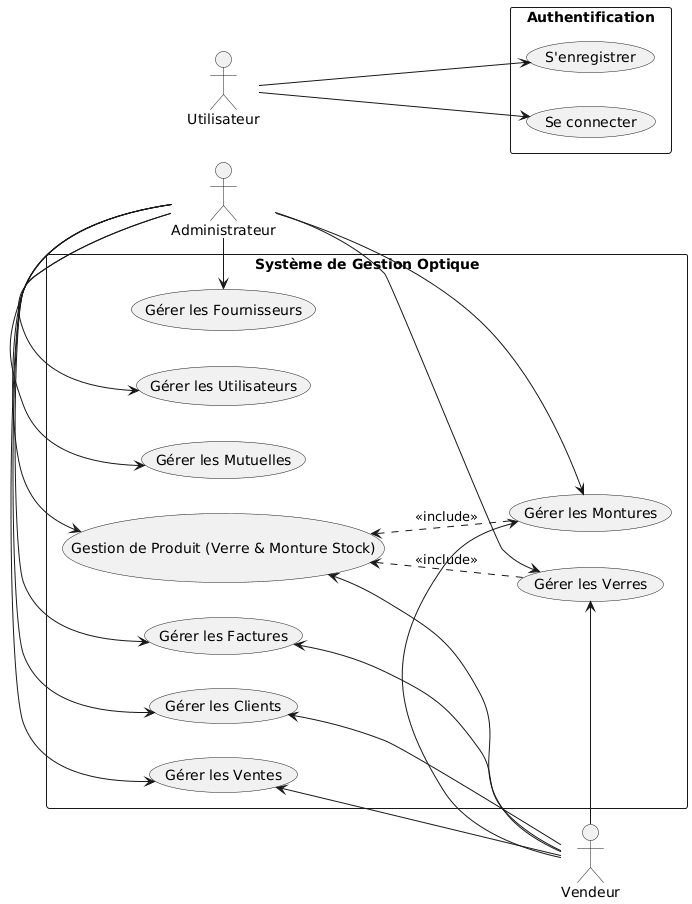

The diagram above was rendered by PlantUML. Its source (embedded in the PNG):
@startuml
left to right direction

actor Utilisateur as User
actor Administrateur as Admin
actor Vendeur as Vendeur

' --- Authentication separate at the top ---
rectangle "Authentification" {
    usecase "S'enregistrer" as UC00
    usecase "Se connecter" as UC0
}

User -down-> UC00
User -down-> UC0

' --- Main system ---
rectangle "Système de Gestion Optique" {
  usecase "Gérer les Utilisateurs" as UC1
  usecase "Gérer les Clients" as UC2
  usecase "Gérer les Fournisseurs" as UC3
  usecase "Gérer les Montures" as UC4
  usecase "Gérer les Verres" as UC5
  usecase "Gérer les Mutuelles" as UC6
  usecase "Gérer les Ventes" as UC7
  usecase "Gestion de Produit (Verre & Monture Stock)" as UC8
  usecase "Gérer les Factures" as UC9
}

' --- Admin on the left ---
Admin -right-> UC1
Admin -right-> UC2
Admin -right-> UC3
Admin -right-> UC4
Admin -right-> UC5
Admin -right-> UC6
Admin -right-> UC7
Admin -right-> UC8
Admin -right-> UC9

' --- Vendeur on the right ---
Vendeur -left-> UC2
Vendeur -left-> UC4
Vendeur -left-> UC5
Vendeur -left-> UC7
Vendeur -left-> UC8
Vendeur -left-> UC9

' --- Product hierarchy ---
UC8 <.. UC4 : <<include>>
UC8 <.. UC5 : <<include>>
@enduml